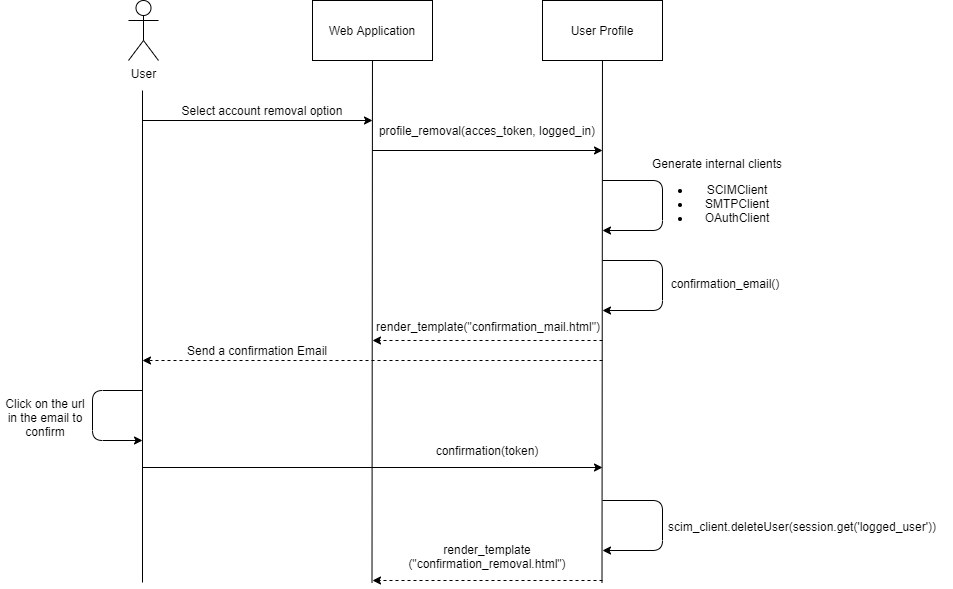

The diagram above was exported from draw.io. Its source (the exported page's mxGraphModel, read from the mxfile embedded in the PNG):
<mxGraphModel dx="868" dy="450" grid="1" gridSize="10" guides="1" tooltips="1" connect="1" arrows="1" fold="1" page="1" pageScale="1" pageWidth="850" pageHeight="1100" math="0" shadow="0">
  <root>
    <mxCell id="0" />
    <mxCell id="1" parent="0" />
    <mxCell id="97xouL1EYBWJOsXpmGz--1" value="User" style="shape=umlActor;verticalLabelPosition=bottom;labelBackgroundColor=#ffffff;verticalAlign=top;html=1;outlineConnect=0;" vertex="1" parent="1">
      <mxGeometry x="146" y="60" width="30" height="60" as="geometry" />
    </mxCell>
    <mxCell id="97xouL1EYBWJOsXpmGz--2" value="User Profile" style="rounded=0;whiteSpace=wrap;html=1;" vertex="1" parent="1">
      <mxGeometry x="560" y="60" width="120" height="60" as="geometry" />
    </mxCell>
    <mxCell id="97xouL1EYBWJOsXpmGz--3" value="" style="endArrow=none;html=1;" edge="1" parent="1">
      <mxGeometry width="50" height="50" relative="1" as="geometry">
        <mxPoint x="160" y="642" as="sourcePoint" />
        <mxPoint x="160" y="150" as="targetPoint" />
      </mxGeometry>
    </mxCell>
    <mxCell id="97xouL1EYBWJOsXpmGz--4" value="" style="endArrow=none;html=1;" edge="1" parent="1" target="97xouL1EYBWJOsXpmGz--2">
      <mxGeometry width="50" height="50" relative="1" as="geometry">
        <mxPoint x="619.5" y="642" as="sourcePoint" />
        <mxPoint x="619.5" y="150" as="targetPoint" />
      </mxGeometry>
    </mxCell>
    <mxCell id="97xouL1EYBWJOsXpmGz--5" value="" style="endArrow=classic;html=1;" edge="1" parent="1">
      <mxGeometry width="50" height="50" relative="1" as="geometry">
        <mxPoint x="160" y="180" as="sourcePoint" />
        <mxPoint x="390" y="180" as="targetPoint" />
      </mxGeometry>
    </mxCell>
    <mxCell id="97xouL1EYBWJOsXpmGz--6" value="Select account removal option" style="text;html=1;strokeColor=none;fillColor=none;align=center;verticalAlign=middle;whiteSpace=wrap;rounded=0;" vertex="1" parent="1">
      <mxGeometry x="170" y="150" width="220" height="40" as="geometry" />
    </mxCell>
    <mxCell id="97xouL1EYBWJOsXpmGz--7" value="Web Application" style="rounded=0;whiteSpace=wrap;html=1;" vertex="1" parent="1">
      <mxGeometry x="330" y="60" width="120" height="60" as="geometry" />
    </mxCell>
    <mxCell id="97xouL1EYBWJOsXpmGz--8" value="" style="endArrow=none;html=1;" edge="1" parent="1">
      <mxGeometry width="50" height="50" relative="1" as="geometry">
        <mxPoint x="389.5" y="642" as="sourcePoint" />
        <mxPoint x="389.9728260869565" y="120" as="targetPoint" />
      </mxGeometry>
    </mxCell>
    <mxCell id="97xouL1EYBWJOsXpmGz--10" value="" style="endArrow=classic;html=1;" edge="1" parent="1">
      <mxGeometry width="50" height="50" relative="1" as="geometry">
        <mxPoint x="390" y="210" as="sourcePoint" />
        <mxPoint x="620" y="210" as="targetPoint" />
      </mxGeometry>
    </mxCell>
    <mxCell id="97xouL1EYBWJOsXpmGz--9" value="profile_removal(acces_token, logged_in&lt;span&gt;)&lt;/span&gt;" style="text;html=1;strokeColor=none;fillColor=none;align=center;verticalAlign=middle;whiteSpace=wrap;rounded=0;" vertex="1" parent="1">
      <mxGeometry x="380" y="170" width="250" height="40" as="geometry" />
    </mxCell>
    <mxCell id="97xouL1EYBWJOsXpmGz--12" value="" style="endArrow=classic;html=1;" edge="1" parent="1">
      <mxGeometry width="50" height="50" relative="1" as="geometry">
        <mxPoint x="620" y="240" as="sourcePoint" />
        <mxPoint x="620" y="290" as="targetPoint" />
        <Array as="points">
          <mxPoint x="680" y="240" />
          <mxPoint x="680" y="290" />
        </Array>
      </mxGeometry>
    </mxCell>
    <mxCell id="97xouL1EYBWJOsXpmGz--14" value="Generate internal clients&lt;br&gt;&lt;ul&gt;&lt;li&gt;SCIMClient&lt;/li&gt;&lt;li&gt;SMTPClient&lt;/li&gt;&lt;li&gt;OAuthClient&lt;/li&gt;&lt;/ul&gt;" style="text;html=1;strokeColor=none;fillColor=none;align=center;verticalAlign=middle;whiteSpace=wrap;rounded=0;" vertex="1" parent="1">
      <mxGeometry x="660" y="216" width="150" height="80" as="geometry" />
    </mxCell>
    <mxCell id="97xouL1EYBWJOsXpmGz--15" value="" style="endArrow=classic;html=1;" edge="1" parent="1">
      <mxGeometry width="50" height="50" relative="1" as="geometry">
        <mxPoint x="620" y="320" as="sourcePoint" />
        <mxPoint x="620" y="370" as="targetPoint" />
        <Array as="points">
          <mxPoint x="680" y="320" />
          <mxPoint x="680" y="370" />
        </Array>
      </mxGeometry>
    </mxCell>
    <mxCell id="97xouL1EYBWJOsXpmGz--16" value="confirmation_email()" style="text;html=1;strokeColor=none;fillColor=none;align=center;verticalAlign=middle;whiteSpace=wrap;rounded=0;" vertex="1" parent="1">
      <mxGeometry x="658" y="333" width="170" height="20" as="geometry" />
    </mxCell>
    <mxCell id="97xouL1EYBWJOsXpmGz--18" value="" style="endArrow=classic;html=1;dashed=1;" edge="1" parent="1">
      <mxGeometry width="50" height="50" relative="1" as="geometry">
        <mxPoint x="620" y="420" as="sourcePoint" />
        <mxPoint x="160" y="420" as="targetPoint" />
      </mxGeometry>
    </mxCell>
    <mxCell id="97xouL1EYBWJOsXpmGz--19" value="Send a confirmation Email" style="text;html=1;strokeColor=none;fillColor=none;align=center;verticalAlign=middle;whiteSpace=wrap;rounded=0;" vertex="1" parent="1">
      <mxGeometry x="190" y="400" width="170" height="20" as="geometry" />
    </mxCell>
    <mxCell id="97xouL1EYBWJOsXpmGz--20" value="" style="endArrow=classic;html=1;dashed=1;" edge="1" parent="1">
      <mxGeometry width="50" height="50" relative="1" as="geometry">
        <mxPoint x="620" y="400" as="sourcePoint" />
        <mxPoint x="390" y="400" as="targetPoint" />
      </mxGeometry>
    </mxCell>
    <mxCell id="97xouL1EYBWJOsXpmGz--23" value="render_template(&quot;confirmation_mail.html&quot;)" style="text;html=1;strokeColor=none;fillColor=none;align=center;verticalAlign=middle;whiteSpace=wrap;rounded=0;" vertex="1" parent="1">
      <mxGeometry x="381" y="376" width="250" height="20" as="geometry" />
    </mxCell>
    <mxCell id="97xouL1EYBWJOsXpmGz--24" value="" style="endArrow=classic;html=1;" edge="1" parent="1">
      <mxGeometry width="50" height="50" relative="1" as="geometry">
        <mxPoint x="160" y="450" as="sourcePoint" />
        <mxPoint x="160" y="500" as="targetPoint" />
        <Array as="points">
          <mxPoint x="110" y="450" />
          <mxPoint x="110" y="500" />
        </Array>
      </mxGeometry>
    </mxCell>
    <mxCell id="97xouL1EYBWJOsXpmGz--25" value="Click on the url in the email to confirm" style="text;html=1;strokeColor=none;fillColor=none;align=center;verticalAlign=middle;whiteSpace=wrap;rounded=0;" vertex="1" parent="1">
      <mxGeometry x="18" y="467" width="90" height="20" as="geometry" />
    </mxCell>
    <mxCell id="97xouL1EYBWJOsXpmGz--26" value="" style="endArrow=classic;html=1;" edge="1" parent="1">
      <mxGeometry width="50" height="50" relative="1" as="geometry">
        <mxPoint x="160" y="527" as="sourcePoint" />
        <mxPoint x="620" y="527" as="targetPoint" />
      </mxGeometry>
    </mxCell>
    <mxCell id="97xouL1EYBWJOsXpmGz--27" value="confirmation(token)" style="text;html=1;strokeColor=none;fillColor=none;align=center;verticalAlign=middle;whiteSpace=wrap;rounded=0;" vertex="1" parent="1">
      <mxGeometry x="420" y="500" width="170" height="20" as="geometry" />
    </mxCell>
    <mxCell id="97xouL1EYBWJOsXpmGz--28" value="" style="endArrow=classic;html=1;" edge="1" parent="1">
      <mxGeometry width="50" height="50" relative="1" as="geometry">
        <mxPoint x="620" y="560" as="sourcePoint" />
        <mxPoint x="620" y="610" as="targetPoint" />
        <Array as="points">
          <mxPoint x="680" y="560" />
          <mxPoint x="680" y="610" />
        </Array>
      </mxGeometry>
    </mxCell>
    <mxCell id="97xouL1EYBWJOsXpmGz--30" value="scim_client.deleteUser(session.get('logged_user'))" style="text;html=1;strokeColor=none;fillColor=none;align=center;verticalAlign=middle;whiteSpace=wrap;rounded=0;" vertex="1" parent="1">
      <mxGeometry x="670" y="576" width="300" height="20" as="geometry" />
    </mxCell>
    <mxCell id="97xouL1EYBWJOsXpmGz--32" value="" style="endArrow=classic;html=1;dashed=1;" edge="1" parent="1">
      <mxGeometry width="50" height="50" relative="1" as="geometry">
        <mxPoint x="620" y="640" as="sourcePoint" />
        <mxPoint x="390" y="640" as="targetPoint" />
      </mxGeometry>
    </mxCell>
    <mxCell id="97xouL1EYBWJOsXpmGz--33" value="render_template&lt;br&gt;(&quot;confirmation_removal.html&quot;)" style="text;html=1;strokeColor=none;fillColor=none;align=center;verticalAlign=middle;whiteSpace=wrap;rounded=0;" vertex="1" parent="1">
      <mxGeometry x="380" y="596" width="250" height="40" as="geometry" />
    </mxCell>
  </root>
</mxGraphModel>